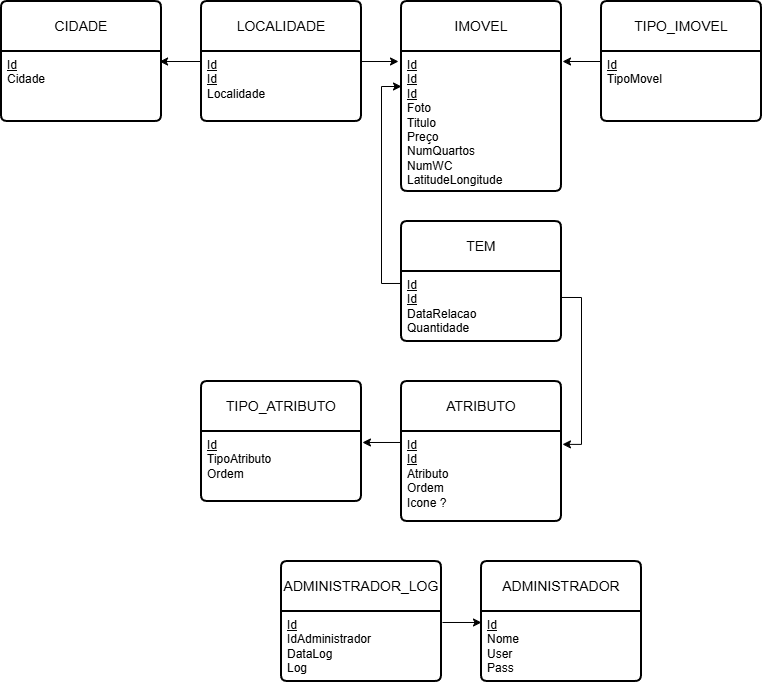

The diagram above was exported from draw.io. Its source (the exported page's mxGraphModel, read from the mxfile embedded in the PNG):
<mxGraphModel dx="1186" dy="755" grid="1" gridSize="10" guides="1" tooltips="1" connect="1" arrows="1" fold="1" page="1" pageScale="1" pageWidth="827" pageHeight="1169" math="0" shadow="0">
  <root>
    <mxCell id="0" />
    <mxCell id="1" parent="0" />
    <mxCell id="RXP75yjf66JLqtDQgiSF-1" value="ADMINISTRADOR" style="swimlane;childLayout=stackLayout;horizontal=1;startSize=50;horizontalStack=0;rounded=1;fontSize=14;fontStyle=0;strokeWidth=2;resizeParent=0;resizeLast=1;shadow=0;dashed=0;align=center;arcSize=4;whiteSpace=wrap;html=1;" parent="1" vertex="1">
      <mxGeometry x="520" y="600" width="160" height="120" as="geometry" />
    </mxCell>
    <mxCell id="RXP75yjf66JLqtDQgiSF-2" value="&lt;u&gt;Id&lt;/u&gt;&lt;div&gt;Nome&lt;/div&gt;&lt;div&gt;User&lt;br&gt;Pass&lt;/div&gt;" style="align=left;strokeColor=none;fillColor=none;spacingLeft=4;spacingRight=4;fontSize=12;verticalAlign=top;resizable=0;rotatable=0;part=1;html=1;whiteSpace=wrap;" parent="RXP75yjf66JLqtDQgiSF-1" vertex="1">
      <mxGeometry y="50" width="160" height="70" as="geometry" />
    </mxCell>
    <mxCell id="RXP75yjf66JLqtDQgiSF-5" value="TIPO_IMOVEL" style="swimlane;childLayout=stackLayout;horizontal=1;startSize=50;horizontalStack=0;rounded=1;fontSize=14;fontStyle=0;strokeWidth=2;resizeParent=0;resizeLast=1;shadow=0;dashed=0;align=center;arcSize=4;whiteSpace=wrap;html=1;" parent="1" vertex="1">
      <mxGeometry x="640" y="40" width="160" height="120" as="geometry" />
    </mxCell>
    <mxCell id="RXP75yjf66JLqtDQgiSF-6" value="&lt;u&gt;Id&lt;/u&gt;&lt;div&gt;TipoMovel&lt;/div&gt;" style="align=left;strokeColor=none;fillColor=none;spacingLeft=4;spacingRight=4;fontSize=12;verticalAlign=top;resizable=0;rotatable=0;part=1;html=1;whiteSpace=wrap;" parent="RXP75yjf66JLqtDQgiSF-5" vertex="1">
      <mxGeometry y="50" width="160" height="70" as="geometry" />
    </mxCell>
    <mxCell id="RXP75yjf66JLqtDQgiSF-7" value="CIDADE" style="swimlane;childLayout=stackLayout;horizontal=1;startSize=50;horizontalStack=0;rounded=1;fontSize=14;fontStyle=0;strokeWidth=2;resizeParent=0;resizeLast=1;shadow=0;dashed=0;align=center;arcSize=4;whiteSpace=wrap;html=1;" parent="1" vertex="1">
      <mxGeometry x="40" y="40" width="160" height="120" as="geometry" />
    </mxCell>
    <mxCell id="RXP75yjf66JLqtDQgiSF-8" value="&lt;div&gt;&lt;u style=&quot;background-color: transparent; color: light-dark(rgb(0, 0, 0), rgb(255, 255, 255));&quot;&gt;Id&lt;/u&gt;&lt;/div&gt;&lt;div&gt;Cidade&lt;/div&gt;" style="align=left;strokeColor=none;fillColor=none;spacingLeft=4;spacingRight=4;fontSize=12;verticalAlign=top;resizable=0;rotatable=0;part=1;html=1;whiteSpace=wrap;" parent="RXP75yjf66JLqtDQgiSF-7" vertex="1">
      <mxGeometry y="50" width="160" height="70" as="geometry" />
    </mxCell>
    <mxCell id="RXP75yjf66JLqtDQgiSF-9" value="LOCALIDADE" style="swimlane;childLayout=stackLayout;horizontal=1;startSize=50;horizontalStack=0;rounded=1;fontSize=14;fontStyle=0;strokeWidth=2;resizeParent=0;resizeLast=1;shadow=0;dashed=0;align=center;arcSize=4;whiteSpace=wrap;html=1;" parent="1" vertex="1">
      <mxGeometry x="240" y="40" width="160" height="120" as="geometry" />
    </mxCell>
    <mxCell id="RXP75yjf66JLqtDQgiSF-10" value="&lt;div&gt;&lt;u&gt;Id&lt;/u&gt;&lt;/div&gt;&lt;u&gt;Id&lt;/u&gt;&lt;div&gt;Localidade&lt;/div&gt;" style="align=left;strokeColor=none;fillColor=none;spacingLeft=4;spacingRight=4;fontSize=12;verticalAlign=top;resizable=0;rotatable=0;part=1;html=1;whiteSpace=wrap;" parent="RXP75yjf66JLqtDQgiSF-9" vertex="1">
      <mxGeometry y="50" width="160" height="70" as="geometry" />
    </mxCell>
    <mxCell id="RXP75yjf66JLqtDQgiSF-11" value="IMOVEL" style="swimlane;childLayout=stackLayout;horizontal=1;startSize=50;horizontalStack=0;rounded=1;fontSize=14;fontStyle=0;strokeWidth=2;resizeParent=0;resizeLast=1;shadow=0;dashed=0;align=center;arcSize=4;whiteSpace=wrap;html=1;" parent="1" vertex="1">
      <mxGeometry x="440" y="40" width="160" height="190" as="geometry" />
    </mxCell>
    <mxCell id="RXP75yjf66JLqtDQgiSF-12" value="&lt;div&gt;&lt;u&gt;Id&lt;/u&gt;&lt;/div&gt;&lt;div&gt;&lt;u&gt;Id&lt;/u&gt;&lt;/div&gt;&lt;u&gt;Id&lt;/u&gt;&lt;div&gt;Foto&lt;/div&gt;&lt;div&gt;Titulo&lt;/div&gt;&lt;div&gt;Preço&lt;/div&gt;&lt;div&gt;NumQuartos&lt;/div&gt;&lt;div&gt;NumWC&lt;/div&gt;&lt;div&gt;LatitudeLongitude&lt;/div&gt;" style="align=left;strokeColor=none;fillColor=none;spacingLeft=4;spacingRight=4;fontSize=12;verticalAlign=top;resizable=0;rotatable=0;part=1;html=1;whiteSpace=wrap;" parent="RXP75yjf66JLqtDQgiSF-11" vertex="1">
      <mxGeometry y="50" width="160" height="140" as="geometry" />
    </mxCell>
    <mxCell id="RXP75yjf66JLqtDQgiSF-13" value="ADMINISTRADOR_LOG" style="swimlane;childLayout=stackLayout;horizontal=1;startSize=50;horizontalStack=0;rounded=1;fontSize=14;fontStyle=0;strokeWidth=2;resizeParent=0;resizeLast=1;shadow=0;dashed=0;align=center;arcSize=4;whiteSpace=wrap;html=1;" parent="1" vertex="1">
      <mxGeometry x="320" y="600" width="160" height="120" as="geometry" />
    </mxCell>
    <mxCell id="RXP75yjf66JLqtDQgiSF-14" value="&lt;div&gt;&lt;u&gt;Id&lt;/u&gt;&lt;span style=&quot;background-color: transparent; color: light-dark(rgb(0, 0, 0), rgb(255, 255, 255));&quot;&gt;&lt;/span&gt;&lt;/div&gt;&lt;div&gt;&lt;span style=&quot;background-color: transparent; color: light-dark(rgb(0, 0, 0), rgb(255, 255, 255));&quot;&gt;IdAdministrador&lt;/span&gt;&lt;/div&gt;&lt;div&gt;DataLog&lt;/div&gt;&lt;div&gt;Log&lt;/div&gt;" style="align=left;strokeColor=none;fillColor=none;spacingLeft=4;spacingRight=4;fontSize=12;verticalAlign=top;resizable=0;rotatable=0;part=1;html=1;whiteSpace=wrap;" parent="RXP75yjf66JLqtDQgiSF-13" vertex="1">
      <mxGeometry y="50" width="160" height="70" as="geometry" />
    </mxCell>
    <mxCell id="RXP75yjf66JLqtDQgiSF-15" value="ATRIBUTO" style="swimlane;childLayout=stackLayout;horizontal=1;startSize=50;horizontalStack=0;rounded=1;fontSize=14;fontStyle=0;strokeWidth=2;resizeParent=0;resizeLast=1;shadow=0;dashed=0;align=center;arcSize=4;whiteSpace=wrap;html=1;" parent="1" vertex="1">
      <mxGeometry x="440" y="420" width="160" height="140" as="geometry" />
    </mxCell>
    <mxCell id="RXP75yjf66JLqtDQgiSF-16" value="&lt;div&gt;&lt;u&gt;Id&lt;/u&gt;&lt;/div&gt;&lt;u&gt;Id&lt;/u&gt;&lt;div&gt;Atributo&lt;/div&gt;&lt;div&gt;Ordem&lt;/div&gt;&lt;div&gt;Icone ?&lt;/div&gt;" style="align=left;strokeColor=none;fillColor=none;spacingLeft=4;spacingRight=4;fontSize=12;verticalAlign=top;resizable=0;rotatable=0;part=1;html=1;whiteSpace=wrap;" parent="RXP75yjf66JLqtDQgiSF-15" vertex="1">
      <mxGeometry y="50" width="160" height="90" as="geometry" />
    </mxCell>
    <mxCell id="RXP75yjf66JLqtDQgiSF-17" value="TIPO_ATRIBUTO" style="swimlane;childLayout=stackLayout;horizontal=1;startSize=50;horizontalStack=0;rounded=1;fontSize=14;fontStyle=0;strokeWidth=2;resizeParent=0;resizeLast=1;shadow=0;dashed=0;align=center;arcSize=4;whiteSpace=wrap;html=1;" parent="1" vertex="1">
      <mxGeometry x="240" y="420" width="160" height="120" as="geometry" />
    </mxCell>
    <mxCell id="RXP75yjf66JLqtDQgiSF-18" value="&lt;u&gt;Id&lt;/u&gt;&lt;div&gt;TipoAtributo&lt;/div&gt;&lt;div&gt;Ordem&lt;/div&gt;" style="align=left;strokeColor=none;fillColor=none;spacingLeft=4;spacingRight=4;fontSize=12;verticalAlign=top;resizable=0;rotatable=0;part=1;html=1;whiteSpace=wrap;" parent="RXP75yjf66JLqtDQgiSF-17" vertex="1">
      <mxGeometry y="50" width="160" height="70" as="geometry" />
    </mxCell>
    <mxCell id="m7FrAst2L8pcxr4IMSZr-1" style="edgeStyle=orthogonalEdgeStyle;rounded=0;orthogonalLoop=1;jettySize=auto;html=1;exitX=1.006;exitY=0.157;exitDx=0;exitDy=0;entryX=0;entryY=0.157;entryDx=0;entryDy=0;entryPerimeter=0;exitPerimeter=0;" edge="1" parent="1" source="RXP75yjf66JLqtDQgiSF-14" target="RXP75yjf66JLqtDQgiSF-2">
      <mxGeometry relative="1" as="geometry" />
    </mxCell>
    <mxCell id="m7FrAst2L8pcxr4IMSZr-6" style="edgeStyle=orthogonalEdgeStyle;rounded=0;orthogonalLoop=1;jettySize=auto;html=1;exitX=0;exitY=0.5;exitDx=0;exitDy=0;entryX=0.988;entryY=0.143;entryDx=0;entryDy=0;entryPerimeter=0;" edge="1" parent="1" source="RXP75yjf66JLqtDQgiSF-9" target="RXP75yjf66JLqtDQgiSF-8">
      <mxGeometry relative="1" as="geometry" />
    </mxCell>
    <mxCell id="m7FrAst2L8pcxr4IMSZr-9" style="edgeStyle=orthogonalEdgeStyle;rounded=0;orthogonalLoop=1;jettySize=auto;html=1;exitX=0;exitY=0.5;exitDx=0;exitDy=0;entryX=1.006;entryY=0.077;entryDx=0;entryDy=0;entryPerimeter=0;" edge="1" parent="1" source="RXP75yjf66JLqtDQgiSF-5" target="RXP75yjf66JLqtDQgiSF-12">
      <mxGeometry relative="1" as="geometry" />
    </mxCell>
    <mxCell id="m7FrAst2L8pcxr4IMSZr-10" style="edgeStyle=orthogonalEdgeStyle;rounded=0;orthogonalLoop=1;jettySize=auto;html=1;entryX=-0.019;entryY=0.071;entryDx=0;entryDy=0;entryPerimeter=0;exitX=1;exitY=0.143;exitDx=0;exitDy=0;exitPerimeter=0;" edge="1" parent="1" source="RXP75yjf66JLqtDQgiSF-10" target="RXP75yjf66JLqtDQgiSF-12">
      <mxGeometry relative="1" as="geometry">
        <mxPoint x="360" y="100" as="sourcePoint" />
        <mxPoint x="439" y="101" as="targetPoint" />
        <Array as="points" />
      </mxGeometry>
    </mxCell>
    <mxCell id="m7FrAst2L8pcxr4IMSZr-12" value="TEM" style="swimlane;childLayout=stackLayout;horizontal=1;startSize=50;horizontalStack=0;rounded=1;fontSize=14;fontStyle=0;strokeWidth=2;resizeParent=0;resizeLast=1;shadow=0;dashed=0;align=center;arcSize=4;whiteSpace=wrap;html=1;" vertex="1" parent="1">
      <mxGeometry x="440" y="260" width="160" height="120" as="geometry" />
    </mxCell>
    <mxCell id="m7FrAst2L8pcxr4IMSZr-13" value="&lt;u&gt;Id&lt;/u&gt;&lt;div&gt;&lt;u&gt;Id&lt;/u&gt;&lt;/div&gt;&lt;div&gt;DataRelacao&lt;/div&gt;&lt;div&gt;Quantidade&lt;/div&gt;" style="align=left;strokeColor=none;fillColor=none;spacingLeft=4;spacingRight=4;fontSize=12;verticalAlign=top;resizable=0;rotatable=0;part=1;html=1;whiteSpace=wrap;" vertex="1" parent="m7FrAst2L8pcxr4IMSZr-12">
      <mxGeometry y="50" width="160" height="70" as="geometry" />
    </mxCell>
    <mxCell id="m7FrAst2L8pcxr4IMSZr-14" style="edgeStyle=orthogonalEdgeStyle;rounded=0;orthogonalLoop=1;jettySize=auto;html=1;exitX=-0.006;exitY=0.171;exitDx=0;exitDy=0;entryX=0;entryY=0.25;entryDx=0;entryDy=0;exitPerimeter=0;" edge="1" parent="1" source="m7FrAst2L8pcxr4IMSZr-13" target="RXP75yjf66JLqtDQgiSF-12">
      <mxGeometry relative="1" as="geometry" />
    </mxCell>
    <mxCell id="m7FrAst2L8pcxr4IMSZr-16" style="edgeStyle=orthogonalEdgeStyle;rounded=0;orthogonalLoop=1;jettySize=auto;html=1;exitX=1;exitY=0.371;exitDx=0;exitDy=0;entryX=1.006;entryY=0.143;entryDx=0;entryDy=0;entryPerimeter=0;exitPerimeter=0;" edge="1" parent="1" source="m7FrAst2L8pcxr4IMSZr-13" target="RXP75yjf66JLqtDQgiSF-16">
      <mxGeometry relative="1" as="geometry" />
    </mxCell>
    <mxCell id="m7FrAst2L8pcxr4IMSZr-18" style="edgeStyle=orthogonalEdgeStyle;rounded=0;orthogonalLoop=1;jettySize=auto;html=1;exitX=0;exitY=0.122;exitDx=0;exitDy=0;entryX=1.006;entryY=0.157;entryDx=0;entryDy=0;entryPerimeter=0;exitPerimeter=0;" edge="1" parent="1" source="RXP75yjf66JLqtDQgiSF-16" target="RXP75yjf66JLqtDQgiSF-18">
      <mxGeometry relative="1" as="geometry" />
    </mxCell>
  </root>
</mxGraphModel>